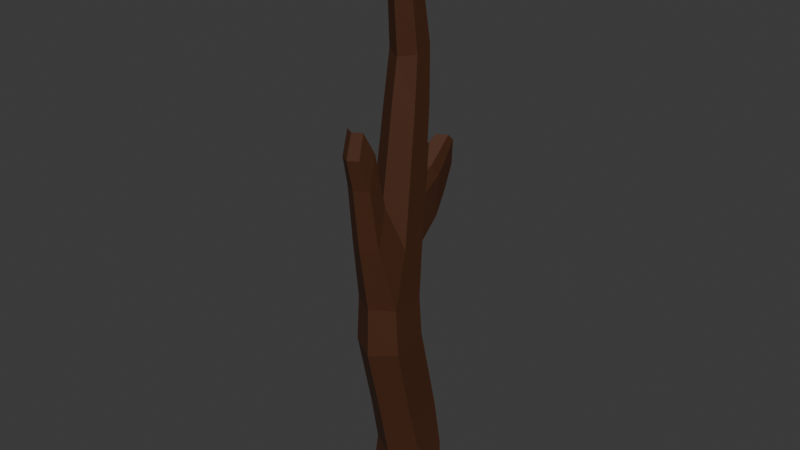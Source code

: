 # Source: Branch_quest_1.blend  (saved by Blender 4.0.36; exported with 4.5.12 LTS)
import bpy
from mathutils import Matrix  # noqa: F401  (used for matrix-valued properties, if any)

bpy.ops.wm.read_factory_settings(use_empty=True)
scene = bpy.context.scene
scene.name = 'Scene'

# ---- collections
col_collection = bpy.data.collections.new('Collection'); scene.collection.children.link(col_collection)

# ---- materials (node trees are filled in below, after node groups)
mat_material_001 = bpy.data.materials.new('Material.001')
mat_material_001.use_transparent_shadow = False

# ---- material node trees
mat_material_001.use_nodes = True; mat_material_001.node_tree.nodes.clear()
_N = mat_material_001.node_tree.nodes; _L = mat_material_001.node_tree.links
n0 = _N.new('ShaderNodeBsdfPrincipled'); n0.name = 'Principled BSDF'; n0.location = (10, 300)
n0.inputs[0].default_value = (0.06192, 0.01746, 0.003337, 1.0)
n0.inputs[2].default_value = 0.7752
n0.inputs[3].default_value = 1.45
n1 = _N.new('ShaderNodeOutputMaterial'); n1.name = 'Material Output'; n1.location = (300, 300)
_L.new(n0.outputs[0], n1.inputs[0])
n1.is_active_output = True

# ---- world
world_world = bpy.data.worlds.new('World'); scene.world = world_world
world_world.use_nodes = True; world_world.node_tree.nodes.clear()
_N = world_world.node_tree.nodes; _L = world_world.node_tree.links
n0 = _N.new('ShaderNodeOutputWorld'); n0.name = 'World Output'; n0.location = (300, 300)
n1 = _N.new('ShaderNodeBackground'); n1.name = 'Background'; n1.location = (10, 300)
n1.inputs[0].default_value = (0.05088, 0.05088, 0.05088, 1.0)
_L.new(n1.outputs[0], n0.inputs[0])
n0.is_active_output = True
world_world.color = (0.05088, 0.05088, 0.05088)
world_world.use_sun_shadow = False
world_world.sun_shadow_jitter_overblur = 0.0

# ---- meshes
me_cylinder = bpy.data.meshes.new('Cylinder')
me_cylinder.from_pydata([(0.0, 0.09401, -0.4609), (0.0, 0.01805, 0.7303), (0.06062, 0.05901, -0.4609), (0.01563, 0.009027, 0.7303), (0.06062, -0.01099, -0.4609), (0.01563, -0.009027, 0.7303), (0.0, -0.04599, -0.4609), (0.0, -0.01805, 0.7303), (-0.06062, -0.01099, -0.4609), (-0.01563, -0.009027, 0.7303), (-0.06062, 0.05901, -0.4609), (-0.01563, 0.009027, 0.7303), (0.0, 0.03251, 0.0), (0.0446, 0.006758, 0.0), (0.0446, -0.05977, 0.0), (0.0, -0.08552, 0.0), (-0.0446, -0.05977, 0.0), (-0.0446, 0.006758, 0.0), (0.04994, 0.0503, -0.2573), (0.04994, -0.0225, -0.2573), (0.0, -0.05133, -0.2573), (-0.04994, -0.0225, -0.2573), (-0.04994, 0.0503, -0.2573), (0.0, 0.07913, -0.2573), (0.0, 0.06198, 0.3651), (0.03449, 0.04207, 0.3651), (0.03449, 0.002244, 0.3651), (0.0, -0.01767, 0.3651), (-0.03449, 0.002244, 0.3651), (-0.03449, 0.04207, 0.3651), (0.0, 0.06326, 0.4744), (0.03041, 0.04664, 0.4687), (0.03041, 0.01341, 0.4573), (0.0, -0.003203, 0.4517), (-0.03041, 0.01341, 0.4573), (-0.03041, 0.04664, 0.4687), (0.05453, 0.06358, -0.3591), (0.05453, 0.0006115, -0.3591), (0.0, -0.03087, -0.3591), (-0.05453, 0.0006115, -0.3591), (-0.05453, 0.06358, -0.3591), (0.0, 0.09506, -0.3591), (0.0, 0.03548, -0.06866), (0.04943, 0.007993, -0.07635), (0.04943, -0.06034, -0.09172), (0.0, -0.08783, -0.09941), (-0.04943, -0.06034, -0.09172), (-0.04943, 0.007993, -0.07635), (0.0, 0.03825, 0.6305), (0.02365, 0.02501, 0.628), (0.02365, -0.001478, 0.6231), (0.0, -0.01472, 0.6206), (-0.02365, -0.001478, 0.6231), (-0.02365, 0.02501, 0.628), (0.04151, 0.01755, 0.1116), (0.04151, -0.03038, 0.1116), (0.0, -0.05435, 0.1116), (-0.04151, -0.03038, 0.1116), (-0.04151, 0.01755, 0.1116), (0.0, 0.04151, 0.1116), (0.0, 0.04866, 0.2001), (0.03906, 0.02611, 0.2001), (0.03906, -0.01899, 0.2001), (0.0, -0.04154, 0.2001), (-0.03906, -0.01899, 0.2001), (-0.03906, 0.02611, 0.2001), (0.03384, 0.07184, 0.2199), (0.03596, 0.06442, 0.1431), (-0.03384, 0.07184, 0.2199), (-0.03596, 0.06442, 0.1431), (8.296e-11, 0.08518, 0.1431), (8.296e-11, 0.09137, 0.2199), (0.02718, 0.1032, 0.2438), (0.02889, 0.09724, 0.1821), (-0.02718, 0.1032, 0.2438), (-0.02889, 0.09724, 0.1821), (1.348e-10, 0.1139, 0.1821), (1.348e-10, 0.1189, 0.2438), (0.01994, 0.1305, 0.2659), (0.02119, 0.1261, 0.2207), (-0.01994, 0.1305, 0.2659), (-0.02119, 0.1261, 0.2207), (1.936e-10, 0.1383, 0.2207), (1.936e-10, 0.142, 0.2659), (0.02809, -0.06871, 0.2052), (0.03018, -0.08859, 0.1297), (-2.008e-10, -0.08492, 0.2052), (-2.008e-10, -0.106, 0.1297), (-0.02809, -0.06871, 0.2052), (-0.03018, -0.08859, 0.1297), (0.02353, -0.08756, 0.3103), (0.02528, -0.1042, 0.247), (-1.178e-10, -0.1011, 0.3103), (-1.178e-10, -0.1188, 0.247), (-0.02353, -0.08756, 0.3103), (-0.02528, -0.1042, 0.247), (0.01738, -0.1097, 0.3534), (0.01867, -0.122, 0.3067), (-5.874e-12, -0.1197, 0.3534), (-5.874e-12, -0.1328, 0.3067), (-0.01738, -0.1097, 0.3534), (-0.01867, -0.122, 0.3067)], [], [(48, 1, 3, 49), (49, 3, 5, 50), (50, 5, 7, 51), (51, 7, 9, 52), (3, 1, 11, 9, 7, 5), (52, 9, 11, 53), (53, 11, 1, 48), (0, 2, 4, 6, 8, 10), (47, 17, 12, 42), (46, 16, 17, 47), (45, 15, 16, 46), (44, 14, 15, 45), (43, 13, 14, 44), (42, 12, 13, 43), (41, 23, 18, 36), (36, 18, 19, 37), (37, 19, 20, 38), (38, 20, 21, 39), (39, 21, 22, 40), (40, 22, 23, 41), (65, 29, 24, 60), (64, 28, 29, 65), (63, 27, 28, 64), (62, 26, 27, 63), (61, 25, 26, 62), (60, 24, 25, 61), (29, 35, 30, 24), (28, 34, 35, 29), (27, 33, 34, 28), (26, 32, 33, 27), (25, 31, 32, 26), (24, 30, 31, 25), (10, 40, 41, 0), (8, 39, 40, 10), (6, 38, 39, 8), (4, 37, 38, 6), (2, 36, 37, 4), (0, 41, 36, 2), (23, 42, 43, 18), (18, 43, 44, 19), (19, 44, 45, 20), (20, 45, 46, 21), (21, 46, 47, 22), (22, 47, 42, 23), (35, 53, 48, 30), (34, 52, 53, 35), (33, 51, 52, 34), (32, 50, 51, 33), (31, 49, 50, 32), (30, 48, 49, 31), (12, 59, 54, 13), (13, 54, 55, 14), (57, 16, 89, 88), (55, 56, 86, 84), (16, 57, 58, 17), (17, 58, 59, 12), (58, 65, 68, 69), (54, 61, 62, 55), (55, 62, 63, 56), (56, 63, 64, 57), (57, 64, 65, 58), (54, 59, 70, 67), (67, 70, 76, 73), (68, 71, 77, 74), (61, 54, 67, 66), (59, 58, 69, 70), (60, 61, 66, 71), (65, 60, 71, 68), (76, 75, 81, 82), (77, 72, 78, 83), (66, 67, 73, 72), (71, 66, 72, 77), (70, 69, 75, 76), (69, 68, 74, 75), (82, 83, 78, 79), (81, 80, 83, 82), (75, 74, 80, 81), (74, 77, 83, 80), (73, 76, 82, 79), (72, 73, 79, 78), (89, 87, 93, 95), (84, 86, 92, 90), (14, 55, 84, 85), (15, 14, 85, 87), (56, 57, 88, 86), (16, 15, 87, 89), (94, 95, 101, 100), (93, 91, 97, 99), (86, 88, 94, 92), (87, 85, 91, 93), (88, 89, 95, 94), (85, 84, 90, 91), (97, 96, 98, 99), (99, 98, 100, 101), (91, 90, 96, 97), (90, 92, 98, 96), (95, 93, 99, 101), (92, 94, 100, 98)])
_uv = me_cylinder.uv_layers.new(name='UVMap')
_uv.uv.foreach_set('vector', [1.0, 0.9616, 1.0, 1.0, 0.8333, 1.0, 0.8333, 0.9616, 0.8333, 0.9616, 0.8333, 1.0, 0.6667, 1.0, 0.6667, 0.9616, 0.6667, 0.9616, 0.6667, 1.0, 0.5, 1.0, 0.5, 0.9616, 0.5, 0.9616, 0.5, 1.0, 0.3333, 1.0, 0.3333, 0.9616, 0.4578, 0.37, 0.25, 0.49, 0.04215, 0.37, 0.04215, 0.13, 0.25, 0.01, 0.4578, 0.13, 0.3333, 0.9616, 0.3333, 1.0, 0.1667, 1.0, 0.1667, 0.9616, 0.1667, 0.9616, 0.1667, 1.0, -8.941e-08, 1.0, -8.941e-08, 0.9616, 0.75, 0.49, 0.9578, 0.37, 0.9578, 0.13, 0.75, 0.01, 0.5422, 0.13, 0.5422, 0.37, 0.1667, 0.7212, 0.1667, 0.75, -8.941e-08, 0.75, -8.941e-08, 0.7212, 0.3333, 0.7212, 0.3333, 0.75, 0.1667, 0.75, 0.1667, 0.7212, 0.5, 0.7212, 0.5, 0.75, 0.3333, 0.75, 0.3333, 0.7212, 0.6667, 0.7212, 0.6667, 0.75, 0.5, 0.75, 0.5, 0.7212, 0.8333, 0.7212, 0.8333, 0.75, 0.6667, 0.75, 0.6667, 0.7212, 1.0, 0.7212, 1.0, 0.75, 0.8333, 0.75, 0.8333, 0.7212, 1.0, 0.5713, 1.0, 0.625, 0.8333, 0.625, 0.8333, 0.5713, 0.8333, 0.5713, 0.8333, 0.625, 0.6667, 0.625, 0.6667, 0.5713, 0.6667, 0.5713, 0.6667, 0.625, 0.5, 0.625, 0.5, 0.5713, 0.5, 0.5713, 0.5, 0.625, 0.3333, 0.625, 0.3333, 0.5713, 0.3333, 0.5713, 0.3333, 0.625, 0.1667, 0.625, 0.1667, 0.5713, 0.1667, 0.5713, 0.1667, 0.625, -8.941e-08, 0.625, -8.941e-08, 0.5713, 0.1667, 0.8185, 0.1667, 0.875, -8.941e-08, 0.875, -8.941e-08, 0.8185, 0.3333, 0.8185, 0.3333, 0.875, 0.1667, 0.875, 0.1667, 0.8185, 0.5, 0.8185, 0.5, 0.875, 0.3333, 0.875, 0.3333, 0.8185, 0.6667, 0.8185, 0.6667, 0.875, 0.5, 0.875, 0.5, 0.8185, 0.8333, 0.8185, 0.8333, 0.875, 0.6667, 0.875, 0.6667, 0.8185, 1.0, 0.8185, 1.0, 0.875, 0.8333, 0.875, 0.8333, 0.8185, 0.1667, 0.875, 0.1667, 0.902, -8.941e-08, 0.902, -8.941e-08, 0.875, 0.3333, 0.875, 0.3333, 0.902, 0.1667, 0.902, 0.1667, 0.875, 0.5, 0.875, 0.5, 0.902, 0.3333, 0.902, 0.3333, 0.875, 0.6667, 0.875, 0.6667, 0.902, 0.5, 0.902, 0.5, 0.875, 0.8333, 0.875, 0.8333, 0.902, 0.6667, 0.902, 0.6667, 0.875, 1.0, 0.875, 1.0, 0.902, 0.8333, 0.902, 0.8333, 0.875, 0.1667, 0.5, 0.1667, 0.5713, -8.941e-08, 0.5713, -8.941e-08, 0.5, 0.3333, 0.5, 0.3333, 0.5713, 0.1667, 0.5713, 0.1667, 0.5, 0.5, 0.5, 0.5, 0.5713, 0.3333, 0.5713, 0.3333, 0.5, 0.6667, 0.5, 0.6667, 0.5713, 0.5, 0.5713, 0.5, 0.5, 0.8333, 0.5, 0.8333, 0.5713, 0.6667, 0.5713, 0.6667, 0.5, 1.0, 0.5, 1.0, 0.5713, 0.8333, 0.5713, 0.8333, 0.5, 1.0, 0.625, 1.0, 0.7212, 0.8333, 0.7212, 0.8333, 0.625, 0.8333, 0.625, 0.8333, 0.7212, 0.6667, 0.7212, 0.6667, 0.625, 0.6667, 0.625, 0.6667, 0.7212, 0.5, 0.7212, 0.5, 0.625, 0.5, 0.625, 0.5, 0.7212, 0.3333, 0.7212, 0.3333, 0.625, 0.3333, 0.625, 0.3333, 0.7212, 0.1667, 0.7212, 0.1667, 0.625, 0.1667, 0.625, 0.1667, 0.7212, -8.941e-08, 0.7212, -8.941e-08, 0.625, 0.1667, 0.902, 0.1667, 0.9616, -8.941e-08, 0.9616, -8.941e-08, 0.902, 0.3333, 0.902, 0.3333, 0.9616, 0.1667, 0.9616, 0.1667, 0.902, 0.5, 0.902, 0.5, 0.9616, 0.3333, 0.9616, 0.3333, 0.902, 0.6667, 0.902, 0.6667, 0.9616, 0.5, 0.9616, 0.5, 0.902, 0.8333, 0.902, 0.8333, 0.9616, 0.6667, 0.9616, 0.6667, 0.902, 1.0, 0.902, 1.0, 0.9616, 0.8333, 0.9616, 0.8333, 0.902, 1.0, 0.75, 1.0, 0.7882, 0.8333, 0.7882, 0.8333, 0.75, 0.8333, 0.75, 0.8333, 0.7882, 0.6667, 0.7882, 0.6667, 0.75, 0.3333, 0.7882, 0.3333, 0.75, 0.3333, 0.75, 0.3333, 0.7882, 0.6667, 0.7882, 0.5, 0.7882, 0.5, 0.7882, 0.6667, 0.7882, 0.3333, 0.75, 0.3333, 0.7882, 0.1667, 0.7882, 0.1667, 0.75, 0.1667, 0.75, 0.1667, 0.7882, -8.941e-08, 0.7882, -8.941e-08, 0.75, 0.1667, 0.7882, 0.1667, 0.8185, 0.1667, 0.8185, 0.1667, 0.7882, 0.8333, 0.7882, 0.8333, 0.8185, 0.6667, 0.8185, 0.6667, 0.7882, 0.6667, 0.7882, 0.6667, 0.8185, 0.5, 0.8185, 0.5, 0.7882, 0.5, 0.7882, 0.5, 0.8185, 0.3333, 0.8185, 0.3333, 0.7882, 0.3333, 0.7882, 0.3333, 0.8185, 0.1667, 0.8185, 0.1667, 0.7882, 0.8333, 0.7882, 1.0, 0.7882, 1.0, 0.7882, 0.8333, 0.7882, 0.8333, 0.7882, 1.0, 0.7882, 1.0, 0.7882, 0.8333, 0.7882, 0.1667, 0.8185, -8.941e-08, 0.8185, -8.941e-08, 0.8185, 0.1667, 0.8185, 0.8333, 0.8185, 0.8333, 0.7882, 0.8333, 0.7882, 0.8333, 0.8185, -8.941e-08, 0.7882, 0.1667, 0.7882, 0.1667, 0.7882, -8.941e-08, 0.7882, 1.0, 0.8185, 0.8333, 0.8185, 0.8333, 0.8185, 1.0, 0.8185, 0.1667, 0.8185, -8.941e-08, 0.8185, -8.941e-08, 0.8185, 0.1667, 0.8185, -8.941e-08, 0.7882, 0.1667, 0.7882, 0.1667, 0.7882, -8.941e-08, 0.7882, 1.0, 0.8185, 0.8333, 0.8185, 0.8333, 0.8185, 1.0, 0.8185, 0.8333, 0.8185, 0.8333, 0.7882, 0.8333, 0.7882, 0.8333, 0.8185, 1.0, 0.8185, 0.8333, 0.8185, 0.8333, 0.8185, 1.0, 0.8185, -8.941e-08, 0.7882, 0.1667, 0.7882, 0.1667, 0.7882, -8.941e-08, 0.7882, 0.1667, 0.7882, 0.1667, 0.8185, 0.1667, 0.8185, 0.1667, 0.7882, 1.0, 0.7882, 1.0, 0.8185, 0.8333, 0.8185, 0.8333, 0.7882, 0.1667, 0.7882, 0.1667, 0.8185, -8.941e-08, 0.8185, -8.941e-08, 0.7882, 0.1667, 0.7882, 0.1667, 0.8185, 0.1667, 0.8185, 0.1667, 0.7882, 0.1667, 0.8185, -8.941e-08, 0.8185, -8.941e-08, 0.8185, 0.1667, 0.8185, 0.8333, 0.7882, 1.0, 0.7882, 1.0, 0.7882, 0.8333, 0.7882, 0.8333, 0.8185, 0.8333, 0.7882, 0.8333, 0.7882, 0.8333, 0.8185, 0.3333, 0.75, 0.5, 0.75, 0.5, 0.75, 0.3333, 0.75, 0.6667, 0.7882, 0.5, 0.7882, 0.5, 0.7882, 0.6667, 0.7882, 0.6667, 0.75, 0.6667, 0.7882, 0.6667, 0.7882, 0.6667, 0.75, 0.5, 0.75, 0.6667, 0.75, 0.6667, 0.75, 0.5, 0.75, 0.5, 0.7882, 0.3333, 0.7882, 0.3333, 0.7882, 0.5, 0.7882, 0.3333, 0.75, 0.5, 0.75, 0.5, 0.75, 0.3333, 0.75, 0.3333, 0.7882, 0.3333, 0.75, 0.3333, 0.75, 0.3333, 0.7882, 0.5, 0.75, 0.6667, 0.75, 0.6667, 0.75, 0.5, 0.75, 0.5, 0.7882, 0.3333, 0.7882, 0.3333, 0.7882, 0.5, 0.7882, 0.5, 0.75, 0.6667, 0.75, 0.6667, 0.75, 0.5, 0.75, 0.3333, 0.7882, 0.3333, 0.75, 0.3333, 0.75, 0.3333, 0.7882, 0.6667, 0.75, 0.6667, 0.7882, 0.6667, 0.7882, 0.6667, 0.75, 0.6667, 0.75, 0.6667, 0.7882, 0.5, 0.7882, 0.5, 0.75, 0.5, 0.75, 0.5, 0.7882, 0.3333, 0.7882, 0.3333, 0.75, 0.6667, 0.75, 0.6667, 0.7882, 0.6667, 0.7882, 0.6667, 0.75, 0.6667, 0.7882, 0.5, 0.7882, 0.5, 0.7882, 0.6667, 0.7882, 0.3333, 0.75, 0.5, 0.75, 0.5, 0.75, 0.3333, 0.75, 0.5, 0.7882, 0.3333, 0.7882, 0.3333, 0.7882, 0.5, 0.7882])
me_cylinder.materials.append(mat_material_001)
me_cylinder.update()

# ---- objects
ob_cylinder = bpy.data.objects.new('Cylinder', me_cylinder)

# ---- transforms, parenting, visibility, modifiers, constraints
ob_cylinder.location = (0.0, 0.0, 0.0)

# ---- collection membership
col_collection.objects.link(ob_cylinder)

# ---- scene / render settings (as saved in the file)
scene.frame_start = 1; scene.frame_end = 250; scene.frame_set(1)
scene.render.engine = 'BLENDER_EEVEE_NEXT'
scene.cycles.sampling_pattern = 'TABULATED_SOBOL'
bpy.context.view_layer.update()

# ---- added for rendering (the .blend has no active camera and no usable light): camera, sun
cam_auto = bpy.data.cameras.new('AutoCamera')
cam_auto.lens = 50.0
cam_auto.sensor_width = 36.0
cam_auto.clip_end = 1000.0
ob_auto_camera = bpy.data.objects.new('AutoCamera', cam_auto)
scene.collection.objects.link(ob_auto_camera)
ob_auto_camera.location = (1.13659, -1.3593, 1.04396)
ob_auto_camera.rotation_euler = (1.09748, -7.21219e-08, 0.694738)
scene.camera = ob_auto_camera
light_auto_sun = bpy.data.lights.new('AutoSun', 'SUN')
light_auto_sun.energy = 3.0
light_auto_sun.angle = 0.0523599
ob_auto_sun = bpy.data.objects.new('AutoSun', light_auto_sun)
scene.collection.objects.link(ob_auto_sun)
ob_auto_sun.rotation_euler = (0.872665, 0.174533, 0.523599)
bpy.context.view_layer.update()
